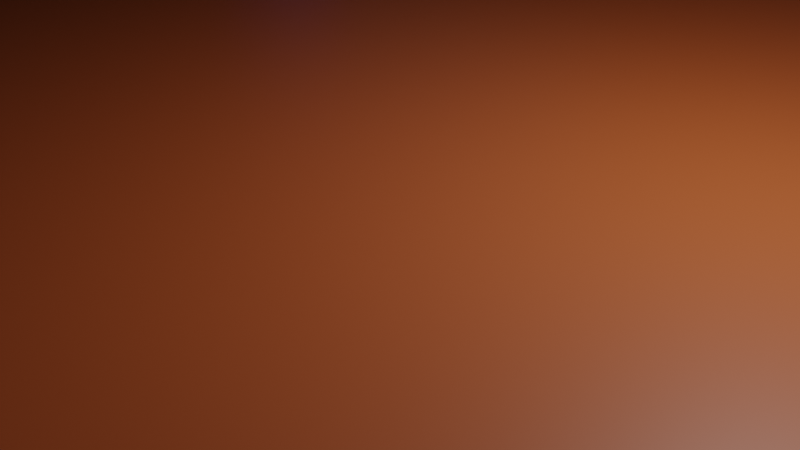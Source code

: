 # Source: Rooom.blend  (saved by Blender 3.3.6; exported with 4.5.12 LTS)
import bpy
from mathutils import Matrix  # noqa: F401  (used for matrix-valued properties, if any)

bpy.ops.wm.read_factory_settings(use_empty=True)
scene = bpy.context.scene
scene.name = 'Scene'

# ---- collections
col_collection = bpy.data.collections.new('Collection'); scene.collection.children.link(col_collection)

# ---- materials (node trees are filled in below, after node groups)
mat_desk = bpy.data.materials.new('Desk')
mat_desk.alpha_threshold = 0.0
mat_desk.use_transparent_shadow = False
mat_desk.roughness = 0.5
mat_desk.line_color = (0.0, 0.0, 0.0, 1.0)
mat_room = bpy.data.materials.new('Room')
mat_room.use_transparent_shadow = False
mat_frame = bpy.data.materials.new('Frame')
mat_frame.use_transparent_shadow = False
mat_frame.roughness = 0.5
mat_image = bpy.data.materials.new('Image')
mat_image.use_transparent_shadow = False
mat_image.diffuse_color = (0.0, 0.3229, 0.8, 1.0)
mat_image.roughness = 0.5
mat_holder = bpy.data.materials.new('Holder')
mat_holder.use_transparent_shadow = False
mat_pencil = bpy.data.materials.new('Pencil')
mat_pencil.use_transparent_shadow = False
mat_pencil.diffuse_color = (0.8, 0.0, 0.004962, 1.0)
mat_penciltip = bpy.data.materials.new('PencilTip')
mat_penciltip.use_transparent_shadow = False

# ---- material node trees
mat_desk.use_nodes = True; mat_desk.node_tree.nodes.clear()
_N = mat_desk.node_tree.nodes; _L = mat_desk.node_tree.links
n0 = _N.new('ShaderNodeOutputMaterial'); n0.name = 'Material Output'; n0.location = (300, 300)
n1 = _N.new('ShaderNodeBsdfPrincipled'); n1.name = 'Principled BSDF'; n1.location = (10, 300)
n1.distribution = 'GGX'
n1.subsurface_method = 'RANDOM_WALK_SKIN'
n1.inputs[0].default_value = (0.3931, 0.08283, 0.02056, 1.0)
n1.inputs[3].default_value = 1.45
n1.inputs[27].default_value = (0.0, 0.0, 0.0, 1.0)
n1.inputs[28].default_value = 1.0
_L.new(n1.outputs[0], n0.inputs[0])
n0.is_active_output = True
mat_room.use_nodes = True; mat_room.node_tree.nodes.clear()
_N = mat_room.node_tree.nodes; _L = mat_room.node_tree.links
n0 = _N.new('ShaderNodeBsdfPrincipled'); n0.name = 'Principled BSDF'; n0.location = (10, 300)
n0.distribution = 'GGX'
n0.subsurface_method = 'RANDOM_WALK_SKIN'
n0.inputs[0].default_value = (0.01341, 0.007703, 0.004394, 1.0)
n0.inputs[3].default_value = 1.45
n0.inputs[27].default_value = (0.0, 0.0, 0.0, 1.0)
n0.inputs[28].default_value = 1.0
n1 = _N.new('ShaderNodeOutputMaterial'); n1.name = 'Material Output'; n1.location = (300, 300)
_L.new(n0.outputs[0], n1.inputs[0])
n1.is_active_output = True
mat_frame.use_nodes = True; mat_frame.node_tree.nodes.clear()
_N = mat_frame.node_tree.nodes; _L = mat_frame.node_tree.links
n0 = _N.new('ShaderNodeBsdfPrincipled'); n0.name = 'Principled BSDF'; n0.location = (10, 300)
n0.distribution = 'GGX'
n0.subsurface_method = 'RANDOM_WALK_SKIN'
n0.inputs[3].default_value = 1.45
n0.inputs[27].default_value = (0.0, 0.0, 0.0, 1.0)
n0.inputs[28].default_value = 1.0
n1 = _N.new('ShaderNodeOutputMaterial'); n1.name = 'Material Output'; n1.location = (300, 300)
n2 = _N.new('ShaderNodeNormalMap'); n2.name = 'Normal Map'; n2.location = (-300, -300)
n2.label = 'Normal/Map'
n2.inputs[0].default_value = 0.0
_L.new(n0.outputs[0], n1.inputs[0])
_L.new(n2.outputs[0], n0.inputs[5])
n1.is_active_output = True
mat_image.use_nodes = True; mat_image.node_tree.nodes.clear()
_N = mat_image.node_tree.nodes; _L = mat_image.node_tree.links
n0 = _N.new('ShaderNodeBsdfPrincipled'); n0.name = 'Principled BSDF'; n0.location = (10, 300)
n0.distribution = 'GGX'
n0.subsurface_method = 'RANDOM_WALK_SKIN'
n0.inputs[0].default_value = (0.0, 0.3229, 0.8, 1.0)
n0.inputs[3].default_value = 1.45
n0.inputs[27].default_value = (0.0, 0.0, 0.0, 1.0)
n0.inputs[28].default_value = 1.0
n1 = _N.new('ShaderNodeOutputMaterial'); n1.name = 'Material Output'; n1.location = (300, 300)
n2 = _N.new('ShaderNodeNormalMap'); n2.name = 'Normal Map'; n2.location = (-300, -300)
n2.label = 'Normal/Map'
n2.inputs[0].default_value = 0.0
_L.new(n0.outputs[0], n1.inputs[0])
_L.new(n2.outputs[0], n0.inputs[5])
n1.is_active_output = True
mat_holder.use_nodes = True; mat_holder.node_tree.nodes.clear()
_N = mat_holder.node_tree.nodes; _L = mat_holder.node_tree.links
n0 = _N.new('ShaderNodeBsdfPrincipled'); n0.name = 'Principled BSDF'; n0.location = (10, 300)
n0.distribution = 'GGX'
n0.subsurface_method = 'RANDOM_WALK_SKIN'
n0.inputs[0].default_value = (0.0018, 0.0, 0.3264, 1.0)
n0.inputs[3].default_value = 1.45
n0.inputs[27].default_value = (0.0, 0.0, 0.0, 1.0)
n0.inputs[28].default_value = 1.0
n1 = _N.new('ShaderNodeOutputMaterial'); n1.name = 'Material Output'; n1.location = (300, 300)
_L.new(n0.outputs[0], n1.inputs[0])
n1.is_active_output = True
mat_penciltip.use_nodes = True; mat_penciltip.node_tree.nodes.clear()
_N = mat_penciltip.node_tree.nodes; _L = mat_penciltip.node_tree.links
n0 = _N.new('ShaderNodeBsdfPrincipled'); n0.name = 'Principled BSDF'; n0.location = (10, 300)
n0.distribution = 'GGX'
n0.subsurface_method = 'RANDOM_WALK_SKIN'
n0.inputs[0].default_value = (0.8, 0.3419, 0.1033, 1.0)
n0.inputs[3].default_value = 1.45
n0.inputs[27].default_value = (0.0, 0.0, 0.0, 1.0)
n0.inputs[28].default_value = 1.0
n1 = _N.new('ShaderNodeOutputMaterial'); n1.name = 'Material Output'; n1.location = (300, 300)
_L.new(n0.outputs[0], n1.inputs[0])
n1.is_active_output = True

# ---- world
world_world = bpy.data.worlds.new('World'); scene.world = world_world
world_world.use_nodes = True; world_world.node_tree.nodes.clear()
_N = world_world.node_tree.nodes; _L = world_world.node_tree.links
n0 = _N.new('ShaderNodeOutputWorld'); n0.name = 'World Output'; n0.location = (300, 300)
n1 = _N.new('ShaderNodeBackground'); n1.name = 'Background'; n1.location = (10, 300)
n1.inputs[0].default_value = (0.05088, 0.05088, 0.05088, 1.0)
_L.new(n1.outputs[0], n0.inputs[0])
n0.is_active_output = True
world_world.color = (0.05088, 0.05088, 0.05088)
world_world.use_sun_shadow = False
world_world.sun_shadow_jitter_overblur = 0.0

# ---- cameras
cam_camera = bpy.data.cameras.new('Camera')
cam_camera.clip_end = 100.0
cam_camera.ortho_scale = 7.314

# ---- lights
light_light = bpy.data.lights.new('Light', 'POINT')
light_light.transmission_factor = 0.0
light_light.energy = 1000.0
light_light.shadow_soft_size = 0.1
light_light.shadow_maximum_resolution = 0.006
light_light.use_absolute_resolution = True

# ---- meshes
me_cube = bpy.data.meshes.new('Cube')
me_cube.from_pydata([(1.0, 1.0, 1.0), (1.0, 1.0, -1.0), (1.0, -1.0, 1.0), (1.0, -1.0, -1.0), (-1.0, 1.0, 1.0), (-1.0, 1.0, -1.0), (-1.0, -1.0, 1.0), (-1.0, -1.0, -1.0)], [], [(0, 4, 6, 2), (3, 2, 6, 7), (7, 6, 4, 5), (5, 1, 3, 7), (1, 0, 2, 3), (5, 4, 0, 1)])
_uv = me_cube.uv_layers.new(name='UVMap')
_uv.uv.foreach_set('vector', [0.6667, 0.0, 1.0, 0.0, 1.0, 0.3333, 0.6667, 0.3333, 0.3333, 0.0, 0.3333, 0.3333, 0.0, 0.3333, 0.0, 0.0, 0.3333, 0.3333, 0.3333, 0.6667, 0.0, 0.6667, 0.0, 0.3333, 0.3333, 0.0, 0.6667, 0.0, 0.6667, 0.3333, 0.3333, 0.3333, 0.6667, 0.3333, 0.6667, 0.6667, 0.3333, 0.6667, 0.3333, 0.3333, 0.3333, 0.6667, 0.3333, 1.0, 0.0, 1.0, 0.0, 0.6667])
me_cube.materials.append(mat_desk)
me_cube.use_mirror_vertex_groups = False
me_cube.update()
me_cube_001 = bpy.data.meshes.new('Cube.001')
me_cube_001.from_pydata([(-1.0, -1.0, -1.0), (-1.0, -1.0, 1.0), (-1.0, 1.0, -1.0), (-1.0, 1.0, 1.0), (1.0, -1.0, -1.0), (1.0, -1.0, 1.0), (1.0, 1.0, -1.0), (1.0, 1.0, 1.0)], [], [(0, 2, 3, 1), (2, 6, 7, 3), (6, 4, 5, 7), (2, 0, 4, 6), (7, 5, 1, 3)])
_uv = me_cube_001.uv_layers.new(name='UVMap')
_uv.uv.foreach_set('vector', [0.375, 0.0, 0.375, 0.25, 0.625, 0.25, 0.625, 0.0, 0.375, 0.25, 0.375, 0.5, 0.625, 0.5, 0.625, 0.25, 0.375, 0.5, 0.375, 0.75, 0.625, 0.75, 0.625, 0.5, 0.125, 0.5, 0.125, 0.75, 0.375, 0.75, 0.375, 0.5, 0.625, 0.5, 0.625, 0.75, 0.875, 0.75, 0.875, 0.5])
me_cube_001.materials.append(mat_room)
me_cube_001.update()
me_cube_002 = bpy.data.meshes.new('Cube.002')
me_cube_002.from_pydata([(2.25, -0.4, 3.24), (2.25, -0.3, -3.24), (-2.25, -0.4, 3.24), (-2.25, -0.3, -3.24), (3.0, 0.3, 3.99), (3.0, 0.3, -3.99), (-3.0, 0.3, 3.99), (-3.0, 0.3, -3.99), (3.0, -0.3, 3.99), (3.0, -0.3, -3.99), (-3.0, -0.3, 3.99), (-3.0, -0.3, -3.99), (2.5, -0.4, 3.49), (2.5, -0.4, -3.49), (-2.5, -0.4, 3.49), (-2.5, -0.4, -3.49), (2.25, 1.699e-07, 3.24), (2.25, 1.699e-07, -3.24), (-2.25, -1.699e-07, 3.24), (-2.25, -1.699e-07, -3.24)], [], [(8, 4, 6, 10), (11, 10, 6, 7), (7, 6, 4, 5), (5, 9, 11, 7), (0, 2, 18, 16), (5, 4, 8, 9), (12, 13, 9, 8), (15, 14, 10, 11), (14, 12, 8, 10), (13, 15, 11, 9), (0, 1, 13, 12), (3, 2, 14, 15), (2, 0, 12, 14), (1, 3, 15, 13), (17, 16, 18, 19), (1, 0, 16, 17), (3, 1, 17, 19), (2, 3, 19, 18)])
me_cube_002.polygons.foreach_set('use_smooth', [True] * 18)
me_cube_002.polygons.foreach_set('material_index', [0, 0, 0, 0, 0, 0, 0, 0, 0, 0, 0, 0, 0, 0, 1, 0, 0, 0])
_k = set([(0, 1), (0, 2), (0, 12), (0, 16), (1, 3), (1, 13), (1, 17), (2, 3), (2, 14), (2, 18), (3, 15), (3, 19), (4, 5), (4, 6), (4, 8), (5, 7), (5, 9), (6, 7), (6, 10), (7, 11), (8, 9), (8, 10), (8, 12), (9, 11), (9, 13), (10, 11), (10, 14), (11, 15), (12, 13), (12, 14), (13, 15), (14, 15), (16, 17), (16, 18), (17, 19), (18, 19)])
me_cube_002.attributes.new('sharp_edge', 'BOOLEAN', 'EDGE').data.foreach_set('value', [ (min(e.vertices), max(e.vertices)) in _k for e in me_cube_002.edges])
_uv = me_cube_002.uv_layers.new(name='UVMap')
_uv.uv.foreach_set('vector', [0.625, 0.5, 0.875, 0.5, 0.875, 0.75, 0.625, 0.75, 0.375, 0.75, 0.625, 0.75, 0.625, 1.0, 0.375, 1.0, 0.375, 0.0, 0.625, 0.0, 0.625, 0.25, 0.375, 0.25, 0.125, 0.5, 0.375, 0.5, 0.375, 0.75, 0.125, 0.75, 0.6015, 0.5312, 0.6015, 0.7188, 0.6015, 0.7188, 0.6015, 0.5312, 0.375, 0.25, 0.625, 0.25, 0.625, 0.5, 0.375, 0.5, 0.6093, 0.5208, 0.3907, 0.5208, 0.375, 0.5, 0.625, 0.5, 0.3907, 0.7292, 0.6093, 0.7292, 0.625, 0.75, 0.375, 0.75, 0.6093, 0.7292, 0.6093, 0.5208, 0.625, 0.5, 0.625, 0.75, 0.3907, 0.5208, 0.3907, 0.7292, 0.375, 0.75, 0.375, 0.5, 0.6015, 0.5312, 0.3985, 0.5312, 0.3907, 0.5208, 0.6093, 0.5208, 0.3985, 0.7188, 0.6015, 0.7188, 0.6093, 0.7292, 0.3907, 0.7292, 0.6015, 0.7188, 0.6015, 0.5312, 0.6093, 0.5208, 0.6093, 0.7292, 0.3985, 0.5312, 0.3985, 0.7188, 0.3907, 0.7292, 0.3907, 0.5208, 0.3985, 0.5312, 0.6015, 0.5312, 0.6015, 0.7188, 0.3985, 0.7188, 0.3985, 0.5312, 0.6015, 0.5312, 0.6015, 0.5312, 0.3985, 0.5312, 0.3985, 0.7188, 0.3985, 0.5312, 0.3985, 0.5312, 0.3985, 0.7188, 0.6015, 0.7188, 0.3985, 0.7188, 0.3985, 0.7188, 0.6015, 0.7188])
me_cube_002.materials.append(mat_frame)
me_cube_002.materials.append(mat_image)
me_cube_002.update()
me_cube_002.normals_split_custom_set([tuple(v) for v in zip(*[iter([1.325e-07, 0.0, 1.0, 1.325e-07, 0.0, 1.0, 1.325e-07, 0.0, 1.0, 1.325e-07, 0.0, 1.0, -1.0, 0.0, 1.793e-07, -1.0, 0.0, 1.793e-07, -1.0, 0.0, 1.793e-07, -1.0, 0.0, 1.793e-07, -7.947e-08, 1.0, -9.959e-10, -7.947e-08, 1.0, -9.959e-10, -7.947e-08, 1.0, -9.959e-10, -7.947e-08, 1.0, -9.959e-10, -1.325e-07, 0.0, -1.0, -1.325e-07, 0.0, -1.0, -1.325e-07, 0.0, -1.0, -1.325e-07, 0.0, -1.0, -2.142e-07, 0.0, -1.0, -2.142e-07, 0.0, -1.0, -2.142e-07, 0.0, -1.0, -2.142e-07, 0.0, -1.0, 1.0, 0.0, -1.793e-07, 1.0, 0.0, -1.793e-07, 1.0, 0.0, -1.793e-07, 1.0, 0.0, -1.793e-07, 0.1961, -0.9806, -3.594e-08, 0.1961, -0.9806, -3.594e-08, 0.1961, -0.9806, -3.594e-08, 0.1961, -0.9806, -3.594e-08, -0.1961, -0.9806, 3.594e-08, -0.1961, -0.9806, 3.594e-08, -0.1961, -0.9806, 3.594e-08, -0.1961, -0.9806, 3.594e-08, 1.046e-07, -0.9806, 0.1961, 1.046e-07, -0.9806, 0.1961, 1.046e-07, -0.9806, 0.1961, 1.046e-07, -0.9806, 0.1961, 4.081e-08, -0.9806, -0.1961, 4.081e-08, -0.9806, -0.1961, 4.081e-08, -0.9806, -0.1961, 4.081e-08, -0.9806, -0.1961, -0.1961, -0.9806, -0.007285, -0.1961, -0.9806, -0.007285, -0.1961, -0.9806, -0.007285, -0.1961, -0.9806, -0.007285, 0.1961, -0.9806, -0.007285, 0.1961, -0.9806, -0.007285, 0.1961, -0.9806, -0.007285, 0.1961, -0.9806, -0.007285, 7.529e-08, -1.0, 0.0, 7.529e-08, -1.0, 0.0, 7.529e-08, -1.0, 0.0, 7.529e-08, -1.0, 0.0, 1.37e-07, -0.9285, 0.3714, 1.37e-07, -0.9285, 0.3714, 1.37e-07, -0.9285, 0.3714, 1.37e-07, -0.9285, 0.3714, 7.55e-08, -1.0, 2.047e-15, 7.55e-08, -1.0, 2.047e-15, 7.55e-08, -1.0, 2.047e-15, 7.55e-08, -1.0, 2.047e-15, -1.0, 0.0, 1.472e-07, -1.0, 0.0, 1.472e-07, -1.0, 0.0, 1.472e-07, -1.0, 0.0, 1.472e-07, 2.443e-07, 0.0, 1.0, 2.443e-07, 0.0, 1.0, 2.443e-07, 0.0, 1.0, 2.443e-07, 0.0, 1.0, 1.0, 0.0, -1.472e-07, 1.0, 0.0, -1.472e-07, 1.0, 0.0, -1.472e-07, 1.0, 0.0, -1.472e-07])] * 3)])
me_cylinder = bpy.data.meshes.new('Cylinder')
me_cylinder.from_pydata([(0.0, 0.9, -1.2), (4.768e-08, 0.75, 1.2), (0.6364, 0.6364, -1.2), (0.5303, 0.5303, 1.2), (0.9, 0.0, -1.2), (0.75, 0.0, 1.2), (0.6364, -0.6364, -1.2), (0.5303, -0.5303, 1.2), (0.0, -0.9, -1.2), (4.768e-08, -0.75, 1.2), (-0.6364, -0.6364, -1.2), (-0.5303, -0.5303, 1.2), (-0.9, 0.0, -1.2), (-0.75, 0.0, 1.2), (-0.6364, 0.6364, -1.2), (-0.5303, 0.5303, 1.2), (0.7, 0.7, 1.2), (4.768e-08, 0.99, 1.2), (0.99, 0.0, 1.2), (0.7, -0.7, 1.2), (4.768e-08, -0.99, 1.2), (-0.7, -0.7, 1.2), (-0.99, 0.0, 1.2), (-0.7, 0.7, 1.2), (0.4821, 0.4821, -0.9), (5.894e-08, 0.6818, -0.9), (0.6818, 0.0, -0.9), (0.4821, -0.4821, -0.9), (5.894e-08, -0.6818, -0.9), (-0.4821, -0.4821, -0.9), (-0.6818, 0.0, -0.9), (-0.4821, 0.4821, -0.9)], [], [(0, 17, 16, 2), (2, 16, 18, 4), (4, 18, 19, 6), (6, 19, 20, 8), (8, 20, 21, 10), (10, 21, 22, 12), (1, 15, 31, 25), (12, 22, 23, 14), (14, 23, 17, 0), (0, 2, 4, 6, 8, 10, 12, 14), (1, 3, 16, 17), (3, 5, 18, 16), (5, 7, 19, 18), (7, 9, 20, 19), (9, 11, 21, 20), (11, 13, 22, 21), (13, 15, 23, 22), (15, 1, 17, 23), (24, 25, 31, 30, 29, 28, 27, 26), (13, 11, 29, 30), (9, 7, 27, 28), (5, 3, 24, 26), (15, 13, 30, 31), (11, 9, 28, 29), (7, 5, 26, 27), (3, 1, 25, 24)])
_uv = me_cylinder.uv_layers.new(name='UVMap')
_uv.uv.foreach_set('vector', [0.3017, 0.7585, 0.289, 0.3794, 0.3736, 0.3793, 0.3787, 0.7584, 0.3787, 0.7584, 0.3736, 0.3793, 0.4933, 0.3794, 0.4875, 0.7585, 0.01277, 0.6682, 0.0, 0.2891, 0.08464, 0.289, 0.08971, 0.6681, 0.08971, 0.6681, 0.08464, 0.289, 0.2043, 0.2891, 0.1985, 0.6682, 0.3017, 0.3793, 0.289, 0.0001152, 0.3736, 0.0, 0.3787, 0.3791, 0.3787, 0.3791, 0.3736, 0.0, 0.4933, 0.0001152, 0.4875, 0.3793, 0.1548, 1.0, 0.06411, 0.9999, 0.06855, 0.6682, 0.151, 0.6683, 0.5061, 0.3793, 0.4933, 0.0001152, 0.5779, 0.0, 0.583, 0.3791, 0.583, 0.3791, 0.5779, 0.0, 0.6976, 0.0001152, 0.6918, 0.3793, 0.4933, 0.4562, 0.5702, 0.3793, 0.679, 0.3793, 0.756, 0.4562, 0.756, 0.565, 0.679, 0.6419, 0.5702, 0.6419, 0.4933, 0.565, 0.03503, 0.1898, 0.09915, 0.2539, 0.08463, 0.289, 0.0, 0.2043, 0.09915, 0.2539, 0.1898, 0.2539, 0.2043, 0.289, 0.08463, 0.289, 0.1898, 0.2539, 0.2539, 0.1898, 0.289, 0.2043, 0.2043, 0.289, 0.2539, 0.1898, 0.2539, 0.09915, 0.289, 0.08463, 0.289, 0.2043, 0.2539, 0.09915, 0.1898, 0.03503, 0.2043, 0.0, 0.289, 0.08463, 0.1898, 0.03503, 0.09915, 0.03503, 0.08463, 0.0, 0.2043, 0.0, 0.09915, 0.03503, 0.03503, 0.09915, 0.0, 0.08463, 0.08463, 0.0, 0.03503, 0.09915, 0.03503, 0.1898, 0.0, 0.2043, 0.0, 0.08463, 0.756, 0.8518, 0.756, 0.7693, 0.8143, 0.711, 0.8967, 0.711, 0.955, 0.7693, 0.955, 0.8518, 0.8967, 0.91, 0.8143, 0.91, 0.9108, 0.711, 0.8201, 0.711, 0.8245, 0.3793, 0.907, 0.3793, 0.6481, 0.9737, 0.5574, 0.9736, 0.5618, 0.6419, 0.6443, 0.642, 0.8524, 0.3318, 0.7617, 0.3317, 0.7662, 0.0, 0.8486, 7.927e-05, 0.06411, 0.9999, 0.0, 1.0, 0.01027, 0.6683, 0.06855, 0.6682, 0.8201, 0.711, 0.756, 0.711, 0.7662, 0.3793, 0.8245, 0.3793, 0.5574, 0.9736, 0.4933, 0.9737, 0.5036, 0.642, 0.5618, 0.6419, 0.7617, 0.3317, 0.6976, 0.3318, 0.7079, 7.933e-05, 0.7662, 0.0])
me_cylinder.materials.append(mat_holder)
me_cylinder.update()
me_cylinder_001 = bpy.data.meshes.new('Cylinder.001')
me_cylinder_001.from_pydata([(0.0, 0.15, -0.001434), (0.0, 0.15, 2.499), (0.1061, 0.1061, -0.001434), (0.1061, 0.1061, 2.499), (0.15, 0.0, -0.001434), (0.15, 0.0, 2.499), (0.1061, -0.1061, -0.001434), (0.1061, -0.1061, 2.499), (0.0, -0.15, -0.001434), (0.0, -0.15, 2.499), (-0.1061, -0.1061, -0.001434), (-0.1061, -0.1061, 2.499), (-0.15, 0.0, -0.001434), (-0.15, 0.0, 2.499), (-0.1061, 0.1061, -0.001434), (-0.1061, 0.1061, 2.499), (-2.028e-09, 1.014e-09, 2.895)], [], [(0, 1, 3, 2), (2, 3, 5, 4), (4, 5, 7, 6), (6, 7, 9, 8), (8, 9, 11, 10), (10, 11, 13, 12), (12, 13, 15, 14), (14, 15, 1, 0), (0, 2, 4, 6, 8, 10, 12, 14), (3, 1, 16), (1, 15, 16), (15, 13, 16), (13, 11, 16), (11, 9, 16), (9, 7, 16), (7, 5, 16), (5, 3, 16)])
me_cylinder_001.polygons.foreach_set('material_index', [0, 0, 0, 0, 0, 0, 0, 0, 0, 1, 1, 1, 1, 1, 1, 1, 1])
_uv = me_cylinder_001.uv_layers.new(name='UVMap')
_uv.uv.foreach_set('vector', [1.0, 0.5, 1.0, 1.0, 0.875, 1.0, 0.875, 0.5, 0.875, 0.5, 0.875, 1.0, 0.75, 1.0, 0.75, 0.5, 0.75, 0.5, 0.75, 1.0, 0.625, 1.0, 0.625, 0.5, 0.625, 0.5, 0.625, 1.0, 0.5, 1.0, 0.5, 0.5, 0.5, 0.5, 0.5, 1.0, 0.375, 1.0, 0.375, 0.5, 0.375, 0.5, 0.375, 1.0, 0.25, 1.0, 0.25, 0.5, 0.25, 0.5, 0.25, 1.0, 0.125, 1.0, 0.125, 0.5, 0.125, 0.5, 0.125, 1.0, 0.0, 1.0, 0.0, 0.5, 0.75, 0.49, 0.9197, 0.4197, 0.99, 0.25, 0.9197, 0.08029, 0.75, 0.01, 0.5803, 0.08029, 0.51, 0.25, 0.5803, 0.4197, 0.4197, 0.4197, 0.25, 0.49, 0.25, 0.25, 0.25, 0.49, 0.08029, 0.4197, 0.25, 0.25, 0.08029, 0.4197, 0.01, 0.25, 0.25, 0.25, 0.01, 0.25, 0.08029, 0.08029, 0.25, 0.25, 0.08029, 0.08029, 0.25, 0.01, 0.25, 0.25, 0.25, 0.01, 0.4197, 0.08029, 0.25, 0.25, 0.4197, 0.08029, 0.49, 0.25, 0.25, 0.25, 0.49, 0.25, 0.4197, 0.4197, 0.25, 0.25])
me_cylinder_001.materials.append(mat_pencil)
me_cylinder_001.materials.append(mat_penciltip)
me_cylinder_001.update()
me_cylinder_002 = bpy.data.meshes.new('Cylinder.002')
me_cylinder_002.from_pydata([(0.0, 0.15, -0.001434), (-2.235e-08, 0.15, 2.237), (0.1061, 0.1061, -0.001434), (0.1061, 0.1061, 2.237), (0.15, 0.0, -0.001434), (0.15, 1.839e-08, 2.237), (0.1061, -0.1061, -0.001434), (0.1061, -0.1061, 2.237), (0.0, -0.15, -0.001434), (-2.235e-08, -0.15, 2.237), (-0.1061, -0.1061, -0.001434), (-0.1061, -0.1061, 2.237), (-0.15, 0.0, -0.001434), (-0.15, 1.839e-08, 2.237), (-0.1061, 0.1061, -0.001434), (-0.1061, 0.1061, 2.237), (-2.438e-08, 1.941e-08, 2.634)], [], [(0, 1, 3, 2), (2, 3, 5, 4), (4, 5, 7, 6), (6, 7, 9, 8), (8, 9, 11, 10), (10, 11, 13, 12), (12, 13, 15, 14), (14, 15, 1, 0), (0, 2, 4, 6, 8, 10, 12, 14), (3, 1, 16), (1, 15, 16), (15, 13, 16), (13, 11, 16), (11, 9, 16), (9, 7, 16), (7, 5, 16), (5, 3, 16)])
me_cylinder_002.polygons.foreach_set('material_index', [0, 0, 0, 0, 0, 0, 0, 0, 0, 1, 1, 1, 1, 1, 1, 1, 1])
_uv = me_cylinder_002.uv_layers.new(name='UVMap')
_uv.uv.foreach_set('vector', [1.0, 0.5, 1.0, 1.0, 0.875, 1.0, 0.875, 0.5, 0.875, 0.5, 0.875, 1.0, 0.75, 1.0, 0.75, 0.5, 0.75, 0.5, 0.75, 1.0, 0.625, 1.0, 0.625, 0.5, 0.625, 0.5, 0.625, 1.0, 0.5, 1.0, 0.5, 0.5, 0.5, 0.5, 0.5, 1.0, 0.375, 1.0, 0.375, 0.5, 0.375, 0.5, 0.375, 1.0, 0.25, 1.0, 0.25, 0.5, 0.25, 0.5, 0.25, 1.0, 0.125, 1.0, 0.125, 0.5, 0.125, 0.5, 0.125, 1.0, 0.0, 1.0, 0.0, 0.5, 0.75, 0.49, 0.9197, 0.4197, 0.99, 0.25, 0.9197, 0.08029, 0.75, 0.01, 0.5803, 0.08029, 0.51, 0.25, 0.5803, 0.4197, 0.4197, 0.4197, 0.25, 0.49, 0.25, 0.25, 0.25, 0.49, 0.08029, 0.4197, 0.25, 0.25, 0.08029, 0.4197, 0.01, 0.25, 0.25, 0.25, 0.01, 0.25, 0.08029, 0.08029, 0.25, 0.25, 0.08029, 0.08029, 0.25, 0.01, 0.25, 0.25, 0.25, 0.01, 0.4197, 0.08029, 0.25, 0.25, 0.4197, 0.08029, 0.49, 0.25, 0.25, 0.25, 0.49, 0.25, 0.4197, 0.4197, 0.25, 0.25])
me_cylinder_002.materials.append(mat_pencil)
me_cylinder_002.materials.append(mat_penciltip)
me_cylinder_002.update()

# ---- objects
ob_cube = bpy.data.objects.new('Cube', me_cube)
ob_light = bpy.data.objects.new('Light', light_light)
ob_camera = bpy.data.objects.new('Camera', cam_camera)
ob_cube_001 = bpy.data.objects.new('Cube.001', me_cube_001)
ob_frame = bpy.data.objects.new('Frame', me_cube_002)
ob_pencilholder = bpy.data.objects.new('PencilHolder', me_cylinder)
ob_cylinder_001 = bpy.data.objects.new('Cylinder.001', me_cylinder_001)
ob_cylinder_002 = bpy.data.objects.new('Cylinder.002', me_cylinder_002)

# ---- transforms, parenting, visibility, modifiers, constraints
ob_cube.location = (0.0, 0.0, 0.0)
ob_cube.scale = (15.0, 8.0, 1.0)
ob_cube.lock_rotations_4d = False
ob_cube.empty_display_type = 'ARROWS'
ob_cube.lineart.crease_threshold = 0.0
ob_light.location = (4.076, 1.005, 5.904)
ob_light.rotation_euler = (0.6503, 0.05522, 1.866)
ob_light.lock_rotations_4d = False
ob_light.empty_display_type = 'ARROWS'
ob_light.color = (0.0, 0.0, 0.0, 0.0)
ob_light.lineart.crease_threshold = 0.0
ob_camera.location = (7.359, -6.926, 4.958)
ob_camera.rotation_euler = (1.109, 0.0, 0.8149)
ob_camera.lock_rotations_4d = False
ob_camera.empty_display_type = 'ARROWS'
ob_camera.color = (0.0, 0.0, 0.0, 0.0)
ob_camera.display_type = 'WIRE'
ob_camera.lineart.crease_threshold = 0.0
ob_cube_001.location = (0.0, -17.0, 14.0)
ob_cube_001.scale = (24.9, 24.9, 24.9)
ob_frame.location = (-7.0, 7.65, 8.0)
ob_frame.rotation_euler = (0.0, -0.08765, 0.0)
ob_frame.color = (0.8, 0.8, 0.8, 1.0)
ob_pencilholder.location = (-7.0, 4.0, 2.2)
ob_cylinder_001.location = (-7.0, 4.0, 1.4)
ob_cylinder_001.rotation_euler = (-0.2436, -0.1478, -1.377)
ob_cylinder_001.scale = (1.0, 1.0, 1.26)
ob_cylinder_002.location = (-7.281, 4.0, 1.4)
ob_cylinder_002.rotation_euler = (-0.01058, -0.2122, -1.22)
ob_cylinder_002.scale = (1.0, 1.0, 1.26)

# ---- collection membership
col_collection.objects.link(ob_cube)
col_collection.objects.link(ob_light)
col_collection.objects.link(ob_camera)
col_collection.objects.link(ob_cube_001)
col_collection.objects.link(ob_frame)
col_collection.objects.link(ob_pencilholder)
col_collection.objects.link(ob_cylinder_001)
col_collection.objects.link(ob_cylinder_002)

# ---- scene / render settings (as saved in the file)
scene.camera = ob_camera
scene.frame_start = 1; scene.frame_end = 250; scene.frame_set(1)
scene.render.engine = 'BLENDER_EEVEE_NEXT'
scene.cycles.sampling_pattern = 'TABULATED_SOBOL'
scene.cycles.use_light_tree = False
scene.view_settings.view_transform = 'Filmic'
bpy.context.view_layer.update()
